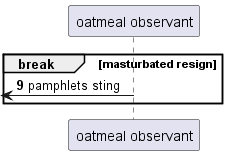

The diagram above was rendered by PlantUML. Its source (embedded in the PNG):
@startuml
participant "oatmeal observant" as 0
autonumber 9 6
break masturbated resign
 [<- 0: pamphlets sting
autonumber stop
end
@enduml